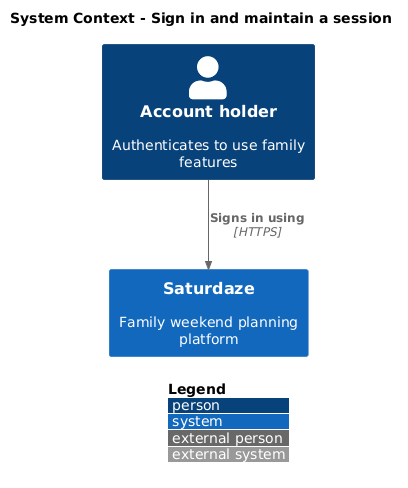

The diagram above was rendered by PlantUML. Its source (embedded in the PNG):
@startuml
!include <C4/C4_Context>
LAYOUT_WITH_LEGEND()
title System Context - Sign in and maintain a session

Person(actor, "Account holder", "Authenticates to use family features")
System(saturdaze, "Saturdaze", "Family weekend planning platform")

Rel(actor, saturdaze, "Signs in using", "HTTPS")
@enduml